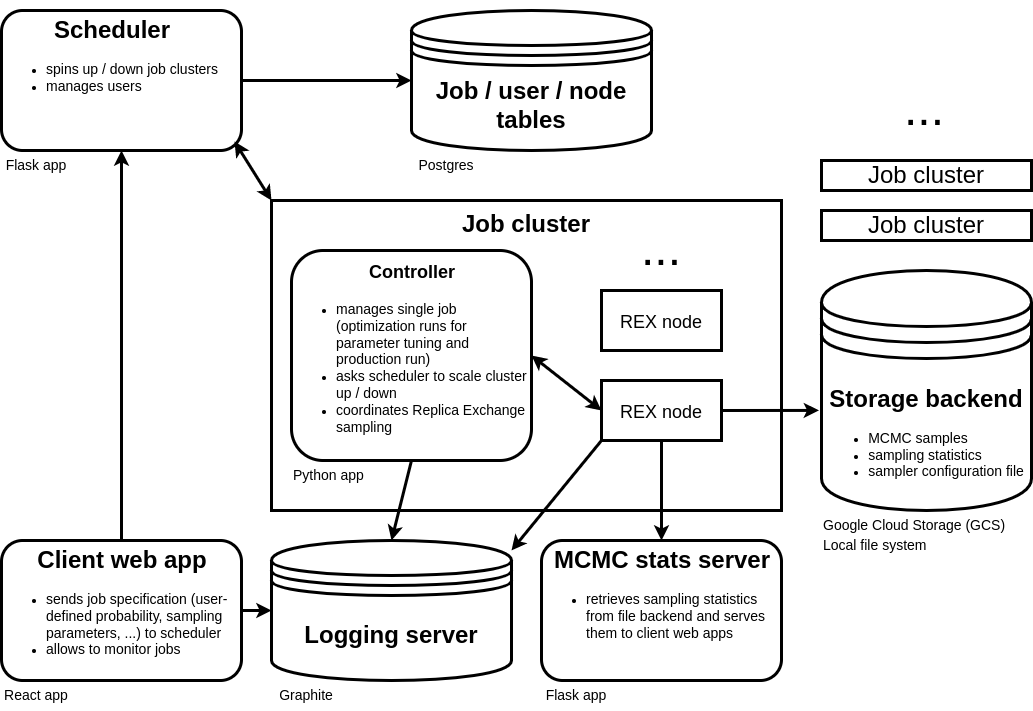

The diagram above was exported from draw.io. Its source (the exported page's mxGraphModel, read from the mxfile embedded in the PNG):
<mxGraphModel dx="2074" dy="1128" grid="1" gridSize="10" guides="1" tooltips="1" connect="1" arrows="1" fold="1" page="1" pageScale="1" pageWidth="850" pageHeight="1100" math="0" shadow="0">
  <root>
    <mxCell id="0" />
    <mxCell id="1" parent="0" />
    <mxCell id="WVFwTIoBJbGSboir3vTW-60" style="edgeStyle=orthogonalEdgeStyle;rounded=0;orthogonalLoop=1;jettySize=auto;html=1;entryX=0.5;entryY=1;entryDx=0;entryDy=0;strokeWidth=3;fontSize=24;" edge="1" parent="1" source="WVFwTIoBJbGSboir3vTW-7" target="WVFwTIoBJbGSboir3vTW-11">
      <mxGeometry relative="1" as="geometry" />
    </mxCell>
    <mxCell id="WVFwTIoBJbGSboir3vTW-61" style="edgeStyle=orthogonalEdgeStyle;rounded=0;orthogonalLoop=1;jettySize=auto;html=1;entryX=0;entryY=0.5;entryDx=0;entryDy=0;strokeWidth=3;fontSize=24;" edge="1" parent="1" source="WVFwTIoBJbGSboir3vTW-7" target="WVFwTIoBJbGSboir3vTW-49">
      <mxGeometry relative="1" as="geometry" />
    </mxCell>
    <mxCell id="WVFwTIoBJbGSboir3vTW-7" value="&lt;h1 style=&quot;text-align: center;&quot;&gt;&lt;span style=&quot;background-color: initial;&quot;&gt;Client web app&lt;/span&gt;&lt;br&gt;&lt;/h1&gt;&lt;div&gt;&lt;ul&gt;&lt;li style=&quot;&quot;&gt;&lt;span style=&quot;background-color: initial;&quot;&gt;&lt;font style=&quot;font-size: 14px;&quot;&gt;sends job specification (user-defined probability, sampling parameters, ...) to scheduler&lt;/font&gt;&lt;/span&gt;&lt;/li&gt;&lt;li&gt;&lt;font style=&quot;font-size: 14px;&quot;&gt;allows to monitor jobs&amp;nbsp;&lt;/font&gt;&lt;/li&gt;&lt;/ul&gt;&lt;/div&gt;" style="text;html=1;strokeColor=default;fillColor=none;spacing=5;spacingTop=-20;whiteSpace=wrap;overflow=hidden;rounded=1;strokeWidth=3;" vertex="1" parent="1">
      <mxGeometry x="130" y="900" width="240" height="140" as="geometry" />
    </mxCell>
    <mxCell id="WVFwTIoBJbGSboir3vTW-53" style="edgeStyle=orthogonalEdgeStyle;rounded=0;orthogonalLoop=1;jettySize=auto;html=1;fontSize=24;strokeWidth=3;exitX=1;exitY=0.5;exitDx=0;exitDy=0;" edge="1" parent="1" source="WVFwTIoBJbGSboir3vTW-11" target="WVFwTIoBJbGSboir3vTW-13">
      <mxGeometry relative="1" as="geometry" />
    </mxCell>
    <mxCell id="WVFwTIoBJbGSboir3vTW-11" value="&lt;h1 style=&quot;text-align: center;&quot;&gt;Scheduler&lt;/h1&gt;&lt;div&gt;&lt;ul&gt;&lt;li style=&quot;&quot;&gt;&lt;font style=&quot;font-size: 14px;&quot;&gt;spins up / down job clusters&lt;/font&gt;&lt;/li&gt;&lt;li&gt;&lt;font style=&quot;font-size: 14px;&quot;&gt;manages users&lt;/font&gt;&lt;/li&gt;&lt;/ul&gt;&lt;/div&gt;" style="text;html=1;strokeColor=default;fillColor=none;spacing=5;spacingTop=-20;whiteSpace=wrap;overflow=hidden;rounded=1;strokeWidth=3;" vertex="1" parent="1">
      <mxGeometry x="130" y="370" width="240" height="140" as="geometry" />
    </mxCell>
    <mxCell id="WVFwTIoBJbGSboir3vTW-13" value="&lt;h1&gt;&lt;font style=&quot;font-size: 24px;&quot;&gt;Job / user / node tables&lt;/font&gt;&lt;/h1&gt;" style="shape=datastore;whiteSpace=wrap;html=1;rounded=1;strokeColor=default;strokeWidth=3;fontSize=12;" vertex="1" parent="1">
      <mxGeometry x="540" y="370" width="240" height="140" as="geometry" />
    </mxCell>
    <mxCell id="WVFwTIoBJbGSboir3vTW-14" value="&lt;h1 style=&quot;&quot;&gt;&lt;br&gt;&lt;/h1&gt;" style="rounded=0;whiteSpace=wrap;html=1;strokeColor=default;strokeWidth=3;fontSize=24;align=center;" vertex="1" parent="1">
      <mxGeometry x="400" y="560" width="510" height="310" as="geometry" />
    </mxCell>
    <mxCell id="WVFwTIoBJbGSboir3vTW-62" style="edgeStyle=orthogonalEdgeStyle;rounded=0;orthogonalLoop=1;jettySize=auto;html=1;entryX=0.5;entryY=0;entryDx=0;entryDy=0;strokeWidth=3;fontSize=24;" edge="1" parent="1" source="WVFwTIoBJbGSboir3vTW-17" target="WVFwTIoBJbGSboir3vTW-51">
      <mxGeometry relative="1" as="geometry" />
    </mxCell>
    <mxCell id="WVFwTIoBJbGSboir3vTW-17" value="&lt;font style=&quot;font-size: 18px;&quot;&gt;REX node&lt;/font&gt;" style="rounded=0;whiteSpace=wrap;html=1;strokeColor=default;strokeWidth=3;fontSize=24;" vertex="1" parent="1">
      <mxGeometry x="730" y="740" width="120" height="60" as="geometry" />
    </mxCell>
    <mxCell id="WVFwTIoBJbGSboir3vTW-18" value="&lt;font style=&quot;font-size: 18px;&quot;&gt;REX node&lt;/font&gt;" style="rounded=0;whiteSpace=wrap;html=1;strokeColor=default;strokeWidth=3;fontSize=24;" vertex="1" parent="1">
      <mxGeometry x="730" y="650" width="120" height="60" as="geometry" />
    </mxCell>
    <mxCell id="WVFwTIoBJbGSboir3vTW-20" value="&lt;font style=&quot;font-size: 48px;&quot;&gt;...&lt;/font&gt;" style="text;html=1;strokeColor=none;fillColor=none;align=center;verticalAlign=bottom;whiteSpace=wrap;rounded=0;fontSize=24;" vertex="1" parent="1">
      <mxGeometry x="760" y="610" width="60" height="30" as="geometry" />
    </mxCell>
    <mxCell id="WVFwTIoBJbGSboir3vTW-24" value="&lt;h1 style=&quot;text-align: center;&quot;&gt;&lt;font style=&quot;font-size: 18px;&quot;&gt;Controller&lt;/font&gt;&lt;/h1&gt;&lt;div&gt;&lt;ul&gt;&lt;li style=&quot;&quot;&gt;&lt;font style=&quot;font-size: 14px;&quot;&gt;manages single job (optimization runs for parameter tuning and production run)&lt;/font&gt;&lt;/li&gt;&lt;li&gt;&lt;font style=&quot;font-size: 14px;&quot;&gt;asks scheduler to scale cluster up / down&lt;/font&gt;&lt;/li&gt;&lt;li&gt;&lt;font style=&quot;font-size: 14px;&quot;&gt;coordinates Replica Exchange sampling&lt;/font&gt;&lt;/li&gt;&lt;/ul&gt;&lt;/div&gt;" style="text;html=1;strokeColor=default;fillColor=none;spacing=5;spacingTop=-20;whiteSpace=wrap;overflow=hidden;rounded=1;strokeWidth=3;" vertex="1" parent="1">
      <mxGeometry x="420" y="610" width="240" height="210" as="geometry" />
    </mxCell>
    <mxCell id="WVFwTIoBJbGSboir3vTW-41" value="&lt;font style=&quot;font-size: 48px;&quot;&gt;...&lt;/font&gt;" style="text;html=1;strokeColor=none;fillColor=none;align=center;verticalAlign=bottom;whiteSpace=wrap;rounded=0;fontSize=18;" vertex="1" parent="1">
      <mxGeometry x="1022.5" y="470" width="60" height="30" as="geometry" />
    </mxCell>
    <mxCell id="WVFwTIoBJbGSboir3vTW-46" value="&lt;h1&gt;&lt;font style=&quot;font-size: 24px;&quot;&gt;Job cluster&lt;/font&gt;&lt;/h1&gt;" style="text;html=1;strokeColor=none;fillColor=none;align=center;verticalAlign=middle;whiteSpace=wrap;rounded=0;fontSize=24;" vertex="1" parent="1">
      <mxGeometry x="515" y="560" width="280" height="30" as="geometry" />
    </mxCell>
    <mxCell id="WVFwTIoBJbGSboir3vTW-47" value="Job cluster" style="text;html=1;strokeColor=default;fillColor=none;align=center;verticalAlign=middle;whiteSpace=wrap;rounded=0;fontSize=24;labelBorderColor=none;strokeWidth=3;" vertex="1" parent="1">
      <mxGeometry x="950" y="520" width="210" height="30" as="geometry" />
    </mxCell>
    <mxCell id="WVFwTIoBJbGSboir3vTW-48" value="Job cluster" style="text;html=1;strokeColor=default;fillColor=none;align=center;verticalAlign=middle;whiteSpace=wrap;rounded=0;fontSize=24;labelBorderColor=none;strokeWidth=3;" vertex="1" parent="1">
      <mxGeometry x="950" y="570" width="210" height="30" as="geometry" />
    </mxCell>
    <mxCell id="WVFwTIoBJbGSboir3vTW-49" value="&lt;h1&gt;Logging server&lt;/h1&gt;" style="shape=datastore;whiteSpace=wrap;html=1;rounded=1;strokeColor=default;strokeWidth=3;fontSize=12;" vertex="1" parent="1">
      <mxGeometry x="400" y="900" width="240" height="140" as="geometry" />
    </mxCell>
    <mxCell id="WVFwTIoBJbGSboir3vTW-50" value="&lt;h1&gt;Storage backend&lt;/h1&gt;&lt;div&gt;&lt;ul&gt;&lt;li style=&quot;text-align: left;&quot;&gt;&lt;font style=&quot;font-size: 14px;&quot;&gt;MCMC samples&lt;/font&gt;&lt;/li&gt;&lt;li style=&quot;text-align: left;&quot;&gt;&lt;font style=&quot;font-size: 14px;&quot;&gt;sampling statistics&lt;/font&gt;&lt;/li&gt;&lt;li style=&quot;text-align: left;&quot;&gt;&lt;font style=&quot;font-size: 14px;&quot;&gt;sampler configuration file&lt;/font&gt;&lt;/li&gt;&lt;/ul&gt;&lt;/div&gt;" style="shape=datastore;whiteSpace=wrap;html=1;rounded=1;strokeColor=default;strokeWidth=3;fontSize=12;" vertex="1" parent="1">
      <mxGeometry x="950" y="630" width="210" height="240" as="geometry" />
    </mxCell>
    <mxCell id="WVFwTIoBJbGSboir3vTW-51" value="&lt;h1 style=&quot;text-align: center;&quot;&gt;MCMC stats server&lt;/h1&gt;&lt;div&gt;&lt;ul&gt;&lt;li style=&quot;&quot;&gt;&lt;font style=&quot;font-size: 14px;&quot;&gt;retrieves sampling statistics from file backend and serves them to client web apps&lt;/font&gt;&lt;/li&gt;&lt;/ul&gt;&lt;/div&gt;" style="text;html=1;strokeColor=default;fillColor=none;spacing=5;spacingTop=-20;whiteSpace=wrap;overflow=hidden;rounded=1;strokeWidth=3;" vertex="1" parent="1">
      <mxGeometry x="670" y="900" width="240" height="140" as="geometry" />
    </mxCell>
    <mxCell id="WVFwTIoBJbGSboir3vTW-75" value="" style="endArrow=classic;startArrow=classic;html=1;rounded=0;strokeWidth=3;fontSize=24;elbow=vertical;entryX=0.971;entryY=0.936;entryDx=0;entryDy=0;entryPerimeter=0;exitX=0;exitY=0;exitDx=0;exitDy=0;" edge="1" parent="1" source="WVFwTIoBJbGSboir3vTW-14" target="WVFwTIoBJbGSboir3vTW-11">
      <mxGeometry width="50" height="50" relative="1" as="geometry">
        <mxPoint x="400" y="670" as="sourcePoint" />
        <mxPoint x="450" y="620" as="targetPoint" />
        <Array as="points" />
      </mxGeometry>
    </mxCell>
    <mxCell id="WVFwTIoBJbGSboir3vTW-76" value="" style="endArrow=classic;html=1;rounded=0;strokeWidth=3;fontSize=24;elbow=vertical;entryX=-0.012;entryY=0.583;entryDx=0;entryDy=0;entryPerimeter=0;exitX=1;exitY=0.5;exitDx=0;exitDy=0;jumpStyle=arc;jumpSize=6;" edge="1" parent="1" source="WVFwTIoBJbGSboir3vTW-17" target="WVFwTIoBJbGSboir3vTW-50">
      <mxGeometry width="50" height="50" relative="1" as="geometry">
        <mxPoint x="400" y="670" as="sourcePoint" />
        <mxPoint x="450" y="620" as="targetPoint" />
      </mxGeometry>
    </mxCell>
    <mxCell id="WVFwTIoBJbGSboir3vTW-72" value="" style="endArrow=classic;html=1;rounded=0;strokeWidth=3;fontSize=24;elbow=vertical;exitX=0;exitY=1;exitDx=0;exitDy=0;entryX=1;entryY=0.071;entryDx=0;entryDy=0;entryPerimeter=0;jumpStyle=none;" edge="1" parent="1" source="WVFwTIoBJbGSboir3vTW-17" target="WVFwTIoBJbGSboir3vTW-49">
      <mxGeometry width="50" height="50" relative="1" as="geometry">
        <mxPoint x="690" y="950" as="sourcePoint" />
        <mxPoint x="740" y="900" as="targetPoint" />
      </mxGeometry>
    </mxCell>
    <mxCell id="WVFwTIoBJbGSboir3vTW-81" value="" style="endArrow=classic;startArrow=classic;html=1;rounded=0;strokeWidth=3;fontSize=14;elbow=vertical;jumpStyle=none;jumpSize=6;exitX=1;exitY=0.5;exitDx=0;exitDy=0;entryX=0;entryY=0.5;entryDx=0;entryDy=0;" edge="1" parent="1" source="WVFwTIoBJbGSboir3vTW-24" target="WVFwTIoBJbGSboir3vTW-17">
      <mxGeometry width="50" height="50" relative="1" as="geometry">
        <mxPoint x="400" y="600" as="sourcePoint" />
        <mxPoint x="450" y="550" as="targetPoint" />
      </mxGeometry>
    </mxCell>
    <mxCell id="WVFwTIoBJbGSboir3vTW-83" value="" style="endArrow=classic;html=1;rounded=0;strokeWidth=3;fontSize=14;elbow=vertical;jumpStyle=none;jumpSize=6;exitX=0.5;exitY=1;exitDx=0;exitDy=0;entryX=0.5;entryY=0;entryDx=0;entryDy=0;" edge="1" parent="1" source="WVFwTIoBJbGSboir3vTW-24" target="WVFwTIoBJbGSboir3vTW-49">
      <mxGeometry width="50" height="50" relative="1" as="geometry">
        <mxPoint x="400" y="600" as="sourcePoint" />
        <mxPoint x="450" y="550" as="targetPoint" />
      </mxGeometry>
    </mxCell>
    <mxCell id="WVFwTIoBJbGSboir3vTW-86" value="Flask app" style="text;html=1;strokeColor=none;fillColor=none;align=center;verticalAlign=middle;whiteSpace=wrap;rounded=0;fontSize=14;" vertex="1" parent="1">
      <mxGeometry x="130" y="510" width="70" height="30" as="geometry" />
    </mxCell>
    <mxCell id="WVFwTIoBJbGSboir3vTW-87" value="Flask app" style="text;html=1;strokeColor=none;fillColor=none;align=center;verticalAlign=middle;whiteSpace=wrap;rounded=0;fontSize=14;" vertex="1" parent="1">
      <mxGeometry x="670" y="1040" width="70" height="30" as="geometry" />
    </mxCell>
    <mxCell id="WVFwTIoBJbGSboir3vTW-89" value="Graphite" style="text;html=1;strokeColor=none;fillColor=none;align=center;verticalAlign=middle;whiteSpace=wrap;rounded=0;fontSize=14;" vertex="1" parent="1">
      <mxGeometry x="400" y="1040" width="70" height="30" as="geometry" />
    </mxCell>
    <mxCell id="WVFwTIoBJbGSboir3vTW-90" value="React app" style="text;html=1;strokeColor=none;fillColor=none;align=center;verticalAlign=middle;whiteSpace=wrap;rounded=0;fontSize=14;" vertex="1" parent="1">
      <mxGeometry x="130" y="1040" width="70" height="30" as="geometry" />
    </mxCell>
    <mxCell id="WVFwTIoBJbGSboir3vTW-91" value="Postgres" style="text;html=1;strokeColor=none;fillColor=none;align=center;verticalAlign=middle;whiteSpace=wrap;rounded=0;fontSize=14;" vertex="1" parent="1">
      <mxGeometry x="540" y="510" width="70" height="30" as="geometry" />
    </mxCell>
    <mxCell id="WVFwTIoBJbGSboir3vTW-92" value="Local file system" style="text;html=1;strokeColor=none;fillColor=none;align=left;verticalAlign=middle;whiteSpace=wrap;rounded=0;fontSize=14;" vertex="1" parent="1">
      <mxGeometry x="950" y="890" width="185" height="30" as="geometry" />
    </mxCell>
    <mxCell id="WVFwTIoBJbGSboir3vTW-93" value="Google Cloud Storage (GCS)" style="text;html=1;strokeColor=none;fillColor=none;align=left;verticalAlign=middle;whiteSpace=wrap;rounded=0;fontSize=14;" vertex="1" parent="1">
      <mxGeometry x="950" y="870" width="185" height="30" as="geometry" />
    </mxCell>
    <mxCell id="WVFwTIoBJbGSboir3vTW-94" value="Python app" style="text;html=1;strokeColor=none;fillColor=none;align=left;verticalAlign=middle;whiteSpace=wrap;rounded=0;fontSize=14;" vertex="1" parent="1">
      <mxGeometry x="420" y="820" width="120" height="30" as="geometry" />
    </mxCell>
  </root>
</mxGraphModel>